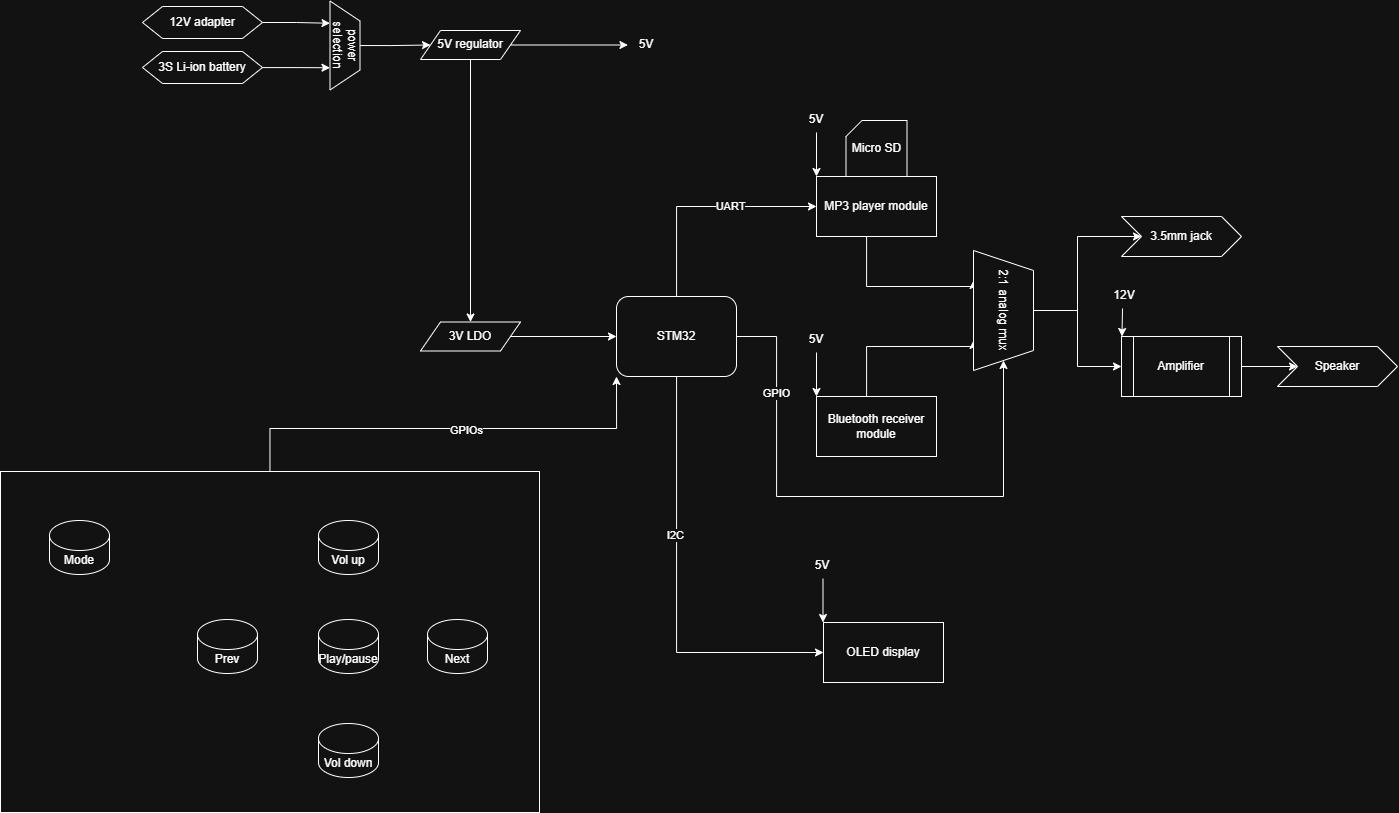

The diagram above was exported from draw.io. Its source (the exported page's mxGraphModel, read from the mxfile embedded in the PNG):
<mxGraphModel dx="2693" dy="1175" grid="0" gridSize="10" guides="1" tooltips="1" connect="1" arrows="1" fold="1" page="1" pageScale="1" pageWidth="827" pageHeight="1169" math="0" shadow="0">
  <root>
    <mxCell id="WIyWlLk6GJQsqaUBKTNV-0" />
    <mxCell id="WIyWlLk6GJQsqaUBKTNV-1" parent="WIyWlLk6GJQsqaUBKTNV-0" />
    <mxCell id="livOOdUZDxsBXzpcaSd1-4" edge="1" parent="WIyWlLk6GJQsqaUBKTNV-1" source="WIyWlLk6GJQsqaUBKTNV-3" style="edgeStyle=orthogonalEdgeStyle;rounded=0;orthogonalLoop=1;jettySize=auto;html=1;entryX=0;entryY=0.5;entryDx=0;entryDy=0;" target="livOOdUZDxsBXzpcaSd1-0">
      <mxGeometry relative="1" as="geometry">
        <Array as="points">
          <mxPoint x="84" y="267" />
        </Array>
      </mxGeometry>
    </mxCell>
    <mxCell id="livOOdUZDxsBXzpcaSd1-8" connectable="0" parent="livOOdUZDxsBXzpcaSd1-4" style="edgeLabel;html=1;align=center;verticalAlign=middle;resizable=0;points=[];" value="UART" vertex="1">
      <mxGeometry relative="1" x="0.2435" y="1" as="geometry">
        <mxPoint as="offset" />
      </mxGeometry>
    </mxCell>
    <mxCell id="livOOdUZDxsBXzpcaSd1-16" edge="1" parent="WIyWlLk6GJQsqaUBKTNV-1" source="WIyWlLk6GJQsqaUBKTNV-3" style="edgeStyle=orthogonalEdgeStyle;rounded=0;orthogonalLoop=1;jettySize=auto;html=1;entryX=1;entryY=0.5;entryDx=0;entryDy=0;" target="livOOdUZDxsBXzpcaSd1-5">
      <mxGeometry relative="1" as="geometry">
        <Array as="points">
          <mxPoint x="184" y="397" />
          <mxPoint x="184" y="557" />
          <mxPoint x="411" y="557" />
        </Array>
      </mxGeometry>
    </mxCell>
    <mxCell id="nbg3ysdoEg2ZxOCshbsi-0" connectable="0" parent="livOOdUZDxsBXzpcaSd1-16" style="edgeLabel;html=1;align=center;verticalAlign=middle;resizable=0;points=[];" value="GPIO" vertex="1">
      <mxGeometry relative="1" x="0.151" y="-1" as="geometry">
        <mxPoint x="-125" y="-105" as="offset" />
      </mxGeometry>
    </mxCell>
    <mxCell id="livOOdUZDxsBXzpcaSd1-18" edge="1" parent="WIyWlLk6GJQsqaUBKTNV-1" source="WIyWlLk6GJQsqaUBKTNV-3" style="edgeStyle=orthogonalEdgeStyle;rounded=0;orthogonalLoop=1;jettySize=auto;html=1;entryX=0;entryY=0.5;entryDx=0;entryDy=0;" target="livOOdUZDxsBXzpcaSd1-17">
      <mxGeometry relative="1" as="geometry">
        <Array as="points">
          <mxPoint x="84" y="713" />
        </Array>
      </mxGeometry>
    </mxCell>
    <mxCell id="livOOdUZDxsBXzpcaSd1-19" connectable="0" parent="livOOdUZDxsBXzpcaSd1-18" style="edgeLabel;html=1;align=center;verticalAlign=middle;resizable=0;points=[];" value="I2C" vertex="1">
      <mxGeometry relative="1" x="-0.2485" y="-2" as="geometry">
        <mxPoint as="offset" />
      </mxGeometry>
    </mxCell>
    <mxCell id="WIyWlLk6GJQsqaUBKTNV-3" parent="WIyWlLk6GJQsqaUBKTNV-1" style="rounded=1;whiteSpace=wrap;html=1;fontSize=12;glass=0;strokeWidth=1;shadow=0;" value="STM32" vertex="1">
      <mxGeometry height="80" width="120" x="24" y="357" as="geometry" />
    </mxCell>
    <mxCell id="livOOdUZDxsBXzpcaSd1-6" edge="1" parent="WIyWlLk6GJQsqaUBKTNV-1" source="livOOdUZDxsBXzpcaSd1-0" style="edgeStyle=orthogonalEdgeStyle;rounded=0;orthogonalLoop=1;jettySize=auto;html=1;entryX=0.25;entryY=1;entryDx=0;entryDy=0;" target="livOOdUZDxsBXzpcaSd1-5">
      <mxGeometry relative="1" as="geometry">
        <Array as="points">
          <mxPoint x="274" y="347" />
        </Array>
      </mxGeometry>
    </mxCell>
    <mxCell id="livOOdUZDxsBXzpcaSd1-0" parent="WIyWlLk6GJQsqaUBKTNV-1" style="rounded=0;whiteSpace=wrap;html=1;" value="MP3 player module" vertex="1">
      <mxGeometry height="60" width="120" x="224" y="237" as="geometry" />
    </mxCell>
    <mxCell id="livOOdUZDxsBXzpcaSd1-7" edge="1" parent="WIyWlLk6GJQsqaUBKTNV-1" source="livOOdUZDxsBXzpcaSd1-1" style="edgeStyle=orthogonalEdgeStyle;rounded=0;orthogonalLoop=1;jettySize=auto;html=1;entryX=0.75;entryY=1;entryDx=0;entryDy=0;" target="livOOdUZDxsBXzpcaSd1-5">
      <mxGeometry relative="1" as="geometry">
        <Array as="points">
          <mxPoint x="274" y="407" />
        </Array>
      </mxGeometry>
    </mxCell>
    <mxCell id="livOOdUZDxsBXzpcaSd1-1" parent="WIyWlLk6GJQsqaUBKTNV-1" style="rounded=0;whiteSpace=wrap;html=1;" value="Bluetooth receiver module" vertex="1">
      <mxGeometry height="60" width="120" x="224" y="457" as="geometry" />
    </mxCell>
    <mxCell id="livOOdUZDxsBXzpcaSd1-10" edge="1" parent="WIyWlLk6GJQsqaUBKTNV-1" source="livOOdUZDxsBXzpcaSd1-5" style="edgeStyle=orthogonalEdgeStyle;rounded=0;orthogonalLoop=1;jettySize=auto;html=1;entryX=0;entryY=0.5;entryDx=0;entryDy=0;" target="livOOdUZDxsBXzpcaSd1-9">
      <mxGeometry relative="1" as="geometry" />
    </mxCell>
    <mxCell id="livOOdUZDxsBXzpcaSd1-13" edge="1" parent="WIyWlLk6GJQsqaUBKTNV-1" source="livOOdUZDxsBXzpcaSd1-5" style="edgeStyle=orthogonalEdgeStyle;rounded=0;orthogonalLoop=1;jettySize=auto;html=1;entryX=0;entryY=0.5;entryDx=0;entryDy=0;" target="livOOdUZDxsBXzpcaSd1-11">
      <mxGeometry relative="1" as="geometry" />
    </mxCell>
    <mxCell id="livOOdUZDxsBXzpcaSd1-5" parent="WIyWlLk6GJQsqaUBKTNV-1" style="shape=trapezoid;perimeter=trapezoidPerimeter;whiteSpace=wrap;html=1;fixedSize=1;rotation=90;" value="2:1 analog mux" vertex="1">
      <mxGeometry height="60" width="120" x="351" y="341" as="geometry" />
    </mxCell>
    <mxCell id="livOOdUZDxsBXzpcaSd1-15" edge="1" parent="WIyWlLk6GJQsqaUBKTNV-1" source="livOOdUZDxsBXzpcaSd1-9" style="edgeStyle=orthogonalEdgeStyle;rounded=0;orthogonalLoop=1;jettySize=auto;html=1;entryX=0;entryY=0.5;entryDx=0;entryDy=0;" target="livOOdUZDxsBXzpcaSd1-14">
      <mxGeometry relative="1" as="geometry" />
    </mxCell>
    <mxCell id="livOOdUZDxsBXzpcaSd1-9" parent="WIyWlLk6GJQsqaUBKTNV-1" style="shape=process;whiteSpace=wrap;html=1;backgroundOutline=1;" value="Amplifier" vertex="1">
      <mxGeometry height="60" width="120" x="529" y="397" as="geometry" />
    </mxCell>
    <mxCell id="livOOdUZDxsBXzpcaSd1-11" parent="WIyWlLk6GJQsqaUBKTNV-1" style="shape=step;perimeter=stepPerimeter;whiteSpace=wrap;html=1;fixedSize=1;" value="3.5mm jack" vertex="1">
      <mxGeometry height="40" width="120" x="529" y="277" as="geometry" />
    </mxCell>
    <mxCell id="livOOdUZDxsBXzpcaSd1-14" parent="WIyWlLk6GJQsqaUBKTNV-1" style="shape=step;perimeter=stepPerimeter;whiteSpace=wrap;html=1;fixedSize=1;" value="Speaker" vertex="1">
      <mxGeometry height="40" width="120" x="685" y="407" as="geometry" />
    </mxCell>
    <mxCell id="livOOdUZDxsBXzpcaSd1-17" parent="WIyWlLk6GJQsqaUBKTNV-1" style="rounded=0;whiteSpace=wrap;html=1;" value="OLED display" vertex="1">
      <mxGeometry height="60" width="120" x="231" y="683" as="geometry" />
    </mxCell>
    <mxCell id="nbg3ysdoEg2ZxOCshbsi-3" parent="WIyWlLk6GJQsqaUBKTNV-1" style="shape=card;whiteSpace=wrap;html=1;size=16;" value="Micro SD" vertex="1">
      <mxGeometry height="56" width="61" x="253.5" y="181" as="geometry" />
    </mxCell>
    <mxCell id="nbg3ysdoEg2ZxOCshbsi-8" edge="1" parent="WIyWlLk6GJQsqaUBKTNV-1" source="nbg3ysdoEg2ZxOCshbsi-4" style="edgeStyle=orthogonalEdgeStyle;rounded=0;orthogonalLoop=1;jettySize=auto;html=1;entryX=0.25;entryY=1;entryDx=0;entryDy=0;" target="nbg3ysdoEg2ZxOCshbsi-7">
      <mxGeometry relative="1" as="geometry" />
    </mxCell>
    <mxCell id="nbg3ysdoEg2ZxOCshbsi-4" parent="WIyWlLk6GJQsqaUBKTNV-1" style="shape=hexagon;perimeter=hexagonPerimeter2;whiteSpace=wrap;html=1;fixedSize=1;" value="12V adapter" vertex="1">
      <mxGeometry height="32" width="120" x="-450" y="67" as="geometry" />
    </mxCell>
    <mxCell id="nbg3ysdoEg2ZxOCshbsi-9" edge="1" parent="WIyWlLk6GJQsqaUBKTNV-1" source="nbg3ysdoEg2ZxOCshbsi-6" style="edgeStyle=orthogonalEdgeStyle;rounded=0;orthogonalLoop=1;jettySize=auto;html=1;entryX=0.75;entryY=1;entryDx=0;entryDy=0;" target="nbg3ysdoEg2ZxOCshbsi-7">
      <mxGeometry relative="1" as="geometry" />
    </mxCell>
    <mxCell id="nbg3ysdoEg2ZxOCshbsi-6" parent="WIyWlLk6GJQsqaUBKTNV-1" style="shape=hexagon;perimeter=hexagonPerimeter2;whiteSpace=wrap;html=1;fixedSize=1;" value="3S Li-ion battery" vertex="1">
      <mxGeometry height="32" width="120" x="-450" y="112" as="geometry" />
    </mxCell>
    <mxCell id="nbg3ysdoEg2ZxOCshbsi-11" edge="1" parent="WIyWlLk6GJQsqaUBKTNV-1" source="nbg3ysdoEg2ZxOCshbsi-7" style="edgeStyle=orthogonalEdgeStyle;rounded=0;orthogonalLoop=1;jettySize=auto;html=1;entryX=0;entryY=0.5;entryDx=0;entryDy=0;" target="nbg3ysdoEg2ZxOCshbsi-10">
      <mxGeometry relative="1" as="geometry" />
    </mxCell>
    <mxCell id="nbg3ysdoEg2ZxOCshbsi-7" parent="WIyWlLk6GJQsqaUBKTNV-1" style="shape=trapezoid;perimeter=trapezoidPerimeter;whiteSpace=wrap;html=1;fixedSize=1;rotation=90;" value="power&lt;div&gt;&amp;nbsp;selection&amp;nbsp;&lt;/div&gt;" vertex="1">
      <mxGeometry height="30" width="89" x="-292" y="91" as="geometry" />
    </mxCell>
    <mxCell id="nbg3ysdoEg2ZxOCshbsi-13" edge="1" parent="WIyWlLk6GJQsqaUBKTNV-1" source="nbg3ysdoEg2ZxOCshbsi-10" style="edgeStyle=orthogonalEdgeStyle;rounded=0;orthogonalLoop=1;jettySize=auto;html=1;entryX=0.5;entryY=0;entryDx=0;entryDy=0;" target="nbg3ysdoEg2ZxOCshbsi-12">
      <mxGeometry relative="1" as="geometry" />
    </mxCell>
    <mxCell id="nbg3ysdoEg2ZxOCshbsi-20" edge="1" parent="WIyWlLk6GJQsqaUBKTNV-1" source="nbg3ysdoEg2ZxOCshbsi-10" style="edgeStyle=orthogonalEdgeStyle;rounded=0;orthogonalLoop=1;jettySize=auto;html=1;">
      <mxGeometry relative="1" as="geometry">
        <mxPoint x="35.42857142857133" y="105.5" as="targetPoint" />
      </mxGeometry>
    </mxCell>
    <mxCell id="nbg3ysdoEg2ZxOCshbsi-10" parent="WIyWlLk6GJQsqaUBKTNV-1" style="shape=parallelogram;perimeter=parallelogramPerimeter;whiteSpace=wrap;html=1;fixedSize=1;" value="5V regulator" vertex="1">
      <mxGeometry height="29" width="100" x="-172" y="91" as="geometry" />
    </mxCell>
    <mxCell id="nbg3ysdoEg2ZxOCshbsi-14" edge="1" parent="WIyWlLk6GJQsqaUBKTNV-1" source="nbg3ysdoEg2ZxOCshbsi-12" style="edgeStyle=orthogonalEdgeStyle;rounded=0;orthogonalLoop=1;jettySize=auto;html=1;entryX=0;entryY=0.5;entryDx=0;entryDy=0;" target="WIyWlLk6GJQsqaUBKTNV-3">
      <mxGeometry relative="1" as="geometry" />
    </mxCell>
    <mxCell id="nbg3ysdoEg2ZxOCshbsi-12" parent="WIyWlLk6GJQsqaUBKTNV-1" style="shape=parallelogram;perimeter=parallelogramPerimeter;whiteSpace=wrap;html=1;fixedSize=1;" value="3V LDO" vertex="1">
      <mxGeometry height="29" width="100" x="-172" y="382.5" as="geometry" />
    </mxCell>
    <mxCell id="nbg3ysdoEg2ZxOCshbsi-21" parent="WIyWlLk6GJQsqaUBKTNV-1" style="text;html=1;whiteSpace=wrap;strokeColor=none;fillColor=none;align=center;verticalAlign=middle;rounded=0;" value="5V" vertex="1">
      <mxGeometry height="30" width="60" x="24" y="90" as="geometry" />
    </mxCell>
    <mxCell id="nbg3ysdoEg2ZxOCshbsi-23" parent="WIyWlLk6GJQsqaUBKTNV-1" style="text;html=1;whiteSpace=wrap;strokeColor=none;fillColor=none;align=center;verticalAlign=middle;rounded=0;" value="5V" vertex="1">
      <mxGeometry height="30" width="60" x="193.5" y="165" as="geometry" />
    </mxCell>
    <mxCell id="nbg3ysdoEg2ZxOCshbsi-24" edge="1" parent="WIyWlLk6GJQsqaUBKTNV-1" style="edgeStyle=none;orthogonalLoop=1;jettySize=auto;html=1;rounded=0;entryX=0;entryY=0;entryDx=0;entryDy=0;" target="livOOdUZDxsBXzpcaSd1-0" value="">
      <mxGeometry relative="1" width="100" as="geometry">
        <Array as="points" />
        <mxPoint x="224" y="193" as="sourcePoint" />
        <mxPoint x="263" y="190" as="targetPoint" />
      </mxGeometry>
    </mxCell>
    <mxCell id="nbg3ysdoEg2ZxOCshbsi-25" parent="WIyWlLk6GJQsqaUBKTNV-1" style="text;html=1;whiteSpace=wrap;strokeColor=none;fillColor=none;align=center;verticalAlign=middle;rounded=0;" value="5V" vertex="1">
      <mxGeometry height="30" width="60" x="193.5" y="385" as="geometry" />
    </mxCell>
    <mxCell id="nbg3ysdoEg2ZxOCshbsi-26" edge="1" parent="WIyWlLk6GJQsqaUBKTNV-1" style="edgeStyle=none;orthogonalLoop=1;jettySize=auto;html=1;rounded=0;entryX=0;entryY=0;entryDx=0;entryDy=0;" value="">
      <mxGeometry relative="1" width="100" as="geometry">
        <Array as="points" />
        <mxPoint x="224" y="413" as="sourcePoint" />
        <mxPoint x="224" y="457" as="targetPoint" />
      </mxGeometry>
    </mxCell>
    <mxCell id="nbg3ysdoEg2ZxOCshbsi-27" parent="WIyWlLk6GJQsqaUBKTNV-1" style="text;html=1;whiteSpace=wrap;strokeColor=none;fillColor=none;align=center;verticalAlign=middle;rounded=0;" value="5V" vertex="1">
      <mxGeometry height="30" width="60" x="200" y="611" as="geometry" />
    </mxCell>
    <mxCell id="nbg3ysdoEg2ZxOCshbsi-28" edge="1" parent="WIyWlLk6GJQsqaUBKTNV-1" style="edgeStyle=none;orthogonalLoop=1;jettySize=auto;html=1;rounded=0;entryX=0;entryY=0;entryDx=0;entryDy=0;" value="">
      <mxGeometry relative="1" width="100" as="geometry">
        <Array as="points" />
        <mxPoint x="230.5" y="639" as="sourcePoint" />
        <mxPoint x="230.5" y="683" as="targetPoint" />
      </mxGeometry>
    </mxCell>
    <mxCell id="nbg3ysdoEg2ZxOCshbsi-29" parent="WIyWlLk6GJQsqaUBKTNV-1" style="text;html=1;whiteSpace=wrap;strokeColor=none;fillColor=none;align=center;verticalAlign=middle;rounded=0;" value="12V" vertex="1">
      <mxGeometry height="30" width="60" x="502" y="341" as="geometry" />
    </mxCell>
    <mxCell id="nbg3ysdoEg2ZxOCshbsi-30" edge="1" parent="WIyWlLk6GJQsqaUBKTNV-1" style="edgeStyle=none;orthogonalLoop=1;jettySize=auto;html=1;rounded=0;entryX=0;entryY=0;entryDx=0;entryDy=0;" value="">
      <mxGeometry relative="1" width="100" as="geometry">
        <Array as="points" />
        <mxPoint x="530" y="369" as="sourcePoint" />
        <mxPoint x="529.5" y="397" as="targetPoint" />
      </mxGeometry>
    </mxCell>
    <mxCell id="nbg3ysdoEg2ZxOCshbsi-31" parent="WIyWlLk6GJQsqaUBKTNV-1" style="shape=cylinder3;whiteSpace=wrap;html=1;boundedLbl=1;backgroundOutline=1;size=15;" value="Vol up" vertex="1">
      <mxGeometry height="54" width="60" x="-274" y="581" as="geometry" />
    </mxCell>
    <mxCell id="nbg3ysdoEg2ZxOCshbsi-32" parent="WIyWlLk6GJQsqaUBKTNV-1" style="shape=cylinder3;whiteSpace=wrap;html=1;boundedLbl=1;backgroundOutline=1;size=15;" value="Vol down" vertex="1">
      <mxGeometry height="54" width="60" x="-274" y="784" as="geometry" />
    </mxCell>
    <mxCell id="nbg3ysdoEg2ZxOCshbsi-33" parent="WIyWlLk6GJQsqaUBKTNV-1" style="shape=cylinder3;whiteSpace=wrap;html=1;boundedLbl=1;backgroundOutline=1;size=15;" value="Prev" vertex="1">
      <mxGeometry height="54" width="60" x="-395" y="680" as="geometry" />
    </mxCell>
    <mxCell id="nbg3ysdoEg2ZxOCshbsi-34" parent="WIyWlLk6GJQsqaUBKTNV-1" style="shape=cylinder3;whiteSpace=wrap;html=1;boundedLbl=1;backgroundOutline=1;size=15;" value="Next" vertex="1">
      <mxGeometry height="54" width="60" x="-165" y="680" as="geometry" />
    </mxCell>
    <mxCell id="nbg3ysdoEg2ZxOCshbsi-35" parent="WIyWlLk6GJQsqaUBKTNV-1" style="shape=cylinder3;whiteSpace=wrap;html=1;boundedLbl=1;backgroundOutline=1;size=15;" value="Play/pause" vertex="1">
      <mxGeometry height="54" width="60" x="-274" y="680" as="geometry" />
    </mxCell>
    <mxCell id="nbg3ysdoEg2ZxOCshbsi-36" parent="WIyWlLk6GJQsqaUBKTNV-1" style="shape=cylinder3;whiteSpace=wrap;html=1;boundedLbl=1;backgroundOutline=1;size=15;" value="Mode" vertex="1">
      <mxGeometry height="54" width="60" x="-543" y="581" as="geometry" />
    </mxCell>
    <mxCell id="nbg3ysdoEg2ZxOCshbsi-39" edge="1" parent="WIyWlLk6GJQsqaUBKTNV-1" source="nbg3ysdoEg2ZxOCshbsi-37" style="edgeStyle=orthogonalEdgeStyle;rounded=0;orthogonalLoop=1;jettySize=auto;html=1;entryX=0;entryY=1;entryDx=0;entryDy=0;" target="WIyWlLk6GJQsqaUBKTNV-3">
      <mxGeometry relative="1" as="geometry">
        <Array as="points">
          <mxPoint x="-322" y="489" />
          <mxPoint x="24" y="489" />
        </Array>
      </mxGeometry>
    </mxCell>
    <mxCell id="nbg3ysdoEg2ZxOCshbsi-40" connectable="0" parent="nbg3ysdoEg2ZxOCshbsi-39" style="edgeLabel;html=1;align=center;verticalAlign=middle;resizable=0;points=[];" value="GPIOs" vertex="1">
      <mxGeometry relative="1" x="0.083" y="-1" as="geometry">
        <mxPoint as="offset" />
      </mxGeometry>
    </mxCell>
    <mxCell id="nbg3ysdoEg2ZxOCshbsi-37" parent="WIyWlLk6GJQsqaUBKTNV-1" style="rounded=0;whiteSpace=wrap;html=1;fillColor=none;" value="" vertex="1">
      <mxGeometry height="341" width="539" x="-592" y="532" as="geometry" />
    </mxCell>
  </root>
</mxGraphModel>